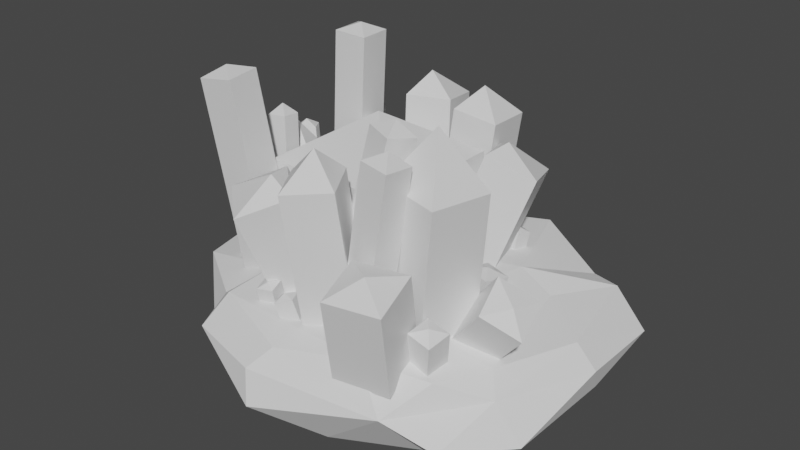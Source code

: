 # Source: CS_crystalrock04.blend  (saved by Blender 2.80.75; exported with 4.5.12 LTS)
import bpy
from mathutils import Matrix  # noqa: F401  (used for matrix-valued properties, if any)

bpy.ops.wm.read_factory_settings(use_empty=True)
scene = bpy.context.scene
scene.name = 'Scene'

# ---- collections
col_collection = bpy.data.collections.new('Collection'); scene.collection.children.link(col_collection)

# ---- materials (node trees are filled in below, after node groups)
mat_material = bpy.data.materials.new('Material')
mat_material.alpha_threshold = 0.0
mat_material.use_transparent_shadow = False
mat_material.line_color = (0.0, 0.0, 0.0, 1.0)

# ---- material node trees
mat_material.use_nodes = True; mat_material.node_tree.nodes.clear()
_N = mat_material.node_tree.nodes; _L = mat_material.node_tree.links
n0 = _N.new('ShaderNodeOutputMaterial'); n0.name = 'Material Output'; n0.location = (300, 300)
n1 = _N.new('ShaderNodeBsdfPrincipled'); n1.name = 'Principled BSDF'; n1.location = (10, 300)
n1.distribution = 'GGX'
n1.subsurface_method = 'BURLEY'
n1.inputs[2].default_value = 0.4
n1.inputs[3].default_value = 1.45
n1.inputs[27].default_value = (0.0, 0.0, 0.0, 1.0)
n1.inputs[28].default_value = 1.0
_L.new(n1.outputs[0], n0.inputs[0])
n0.is_active_output = True

# ---- world
world_world = bpy.data.worlds.new('World'); scene.world = world_world
world_world.use_nodes = True; world_world.node_tree.nodes.clear()
_N = world_world.node_tree.nodes; _L = world_world.node_tree.links
n0 = _N.new('ShaderNodeOutputWorld'); n0.name = 'World Output'; n0.location = (300, 300)
n1 = _N.new('ShaderNodeBackground'); n1.name = 'Background'; n1.location = (10, 300)
n1.inputs[0].default_value = (0.05088, 0.05088, 0.05088, 1.0)
_L.new(n1.outputs[0], n0.inputs[0])
n0.is_active_output = True
world_world.color = (0.05088, 0.05088, 0.05088)
world_world.use_sun_shadow = False
world_world.sun_shadow_jitter_overblur = 0.0

# ---- meshes
me_cube_001 = bpy.data.meshes.new('Cube.001')
me_cube_001.from_pydata([(0.937, 1.005, 0.9193), (0.937, 1.005, -0.3154), (0.937, -0.5657, 0.9193), (0.937, -0.5657, -0.3154), (-0.634, 1.005, 0.9193), (-0.634, 1.005, -0.3154), (-0.634, -0.5657, 0.9193), (-0.634, -0.5657, -0.3154), (-0.04776, 0.446, 1.294), (1.093, -0.8089, 1.254), (0.9871, -0.8434, -0.3709), (1.237, -0.1205, 1.23), (1.131, -0.155, -0.3949), (1.782, -0.9539, 1.212), (1.676, -0.9884, -0.4128), (1.925, -0.2655, 1.188), (1.819, -0.3, -0.4368), (1.43, -0.4241, 1.78), (1.511, 1.387, 0.7423), (1.104, 0.9696, -0.7085), (1.701, 0.8622, 0.8397), (1.294, 0.4451, -0.6111), (0.9748, 1.229, 0.9382), (0.5678, 0.8115, -0.5126), (1.165, 0.7042, 1.036), (0.758, 0.287, -0.4152), (1.226, 1.035, 1.088), (1.448, 0.1321, 0.112), (1.039, -0.1855, -0.3568), (1.244, 0.006589, 0.3758), (0.8343, -0.3111, -0.09299), (1.244, 0.4239, 0.09261), (0.8347, 0.1062, -0.3761), (1.04, 0.2984, 0.3564), (0.6302, -0.0193, -0.1124), (1.288, 0.2332, 0.2658), (1.818, 0.2585, 0.03631), (1.77, 0.1973, -0.3496), (1.749, -0.0415, 0.09247), (1.701, -0.1028, -0.2935), (1.515, 0.3327, 0.06215), (1.467, 0.2715, -0.3238), (1.446, 0.03271, 0.1183), (1.398, -0.02855, -0.2676), (1.639, 0.1541, 0.131), (-0.5845, 1.207, 1.896), (-0.7007, 1.208, -0.3788), (-0.562, 0.8125, 1.895), (-0.6782, 0.8129, -0.38), (-0.9787, 1.185, 1.916), (-1.095, 1.185, -0.3586), (-0.9562, 0.7899, 1.915), (-1.073, 0.7903, -0.3599), (-0.7658, 0.9986, 1.995), (1.232, -0.4824, 1.62), (0.9385, -0.7501, -0.1595), (1.127, -0.7898, 1.684), (0.833, -1.057, -0.09589), (0.9228, -0.3692, 1.654), (0.6291, -0.6369, -0.1255), (0.8173, -0.6766, 1.718), (0.5237, -0.9443, -0.06187), (1.044, -0.5617, 1.787), (0.9708, 1.65, 1.169), (0.7686, 1.581, -0.5432), (0.9947, 1.113, 1.188), (0.7925, 1.044, -0.5245), (0.4389, 1.628, 1.233), (0.2367, 1.56, -0.4795), (0.4628, 1.091, 1.251), (0.2606, 1.023, -0.4608), (0.714, 1.297, 1.517), (1.469, -0.8439, 1.525), (1.252, -0.9417, -0.2829), (1.438, -1.173, 1.547), (1.22, -1.271, -0.2613), (1.142, -0.8098, 1.563), (0.9248, -0.9076, -0.2454), (1.11, -1.139, 1.584), (0.893, -1.237, -0.2238), (1.304, -0.9848, 1.675), (0.1405, 1.804, 1.168), (0.2536, 1.598, -0.361), (0.266, 1.287, 1.247), (0.3791, 1.081, -0.2821), (-0.3786, 1.675, 1.147), (-0.2656, 1.469, -0.382), (-0.2531, 1.158, 1.226), (-0.14, 0.9521, -0.3031), (-0.0972, 1.426, 1.474), (0.07716, 1.908, 0.1719), (0.2329, 1.727, -0.3304), (-0.0172, 1.757, 0.1972), (0.1385, 1.576, -0.3051), (-0.08302, 1.995, 0.09104), (0.07268, 1.814, -0.4112), (-0.1774, 1.843, 0.1164), (-0.02169, 1.662, -0.3859), (-0.07178, 1.901, 0.214), (1.37, 1.318, -0.0272), (1.343, 1.283, -0.2506), (1.331, 1.145, 0.005301), (1.303, 1.109, -0.2181), (1.195, 1.361, -0.01225), (1.167, 1.326, -0.2356), (1.155, 1.187, 0.02026), (1.128, 1.152, -0.2031), (1.267, 1.258, 0.02762), (1.115, 1.506, -0.01235), (0.9905, 1.529, -0.362), (1.105, 1.325, -0.02072), (0.9805, 1.348, -0.3704), (0.9272, 1.513, 0.05486), (0.8028, 1.536, -0.2948), (0.9172, 1.332, 0.0465), (0.7928, 1.355, -0.3032), (1.033, 1.416, 0.06574), (0.5034, 1.725, -0.06487), (0.4756, 1.689, -0.2883), (0.4636, 1.551, -0.03236), (0.4359, 1.515, -0.2558), (0.3281, 1.768, -0.04991), (0.3003, 1.732, -0.2733), (0.2883, 1.594, -0.01741), (0.2606, 1.558, -0.2408), (0.3997, 1.664, -0.01005), (-0.4452, 1.292, 0.1671), (-0.5128, 1.182, -0.3739), (-0.4936, 1.123, 0.2075), (-0.5611, 1.013, -0.3335), (-0.6355, 1.35, 0.1792), (-0.7031, 1.239, -0.3618), (-0.6839, 1.181, 0.2196), (-0.7514, 1.071, -0.3214), (-0.5551, 1.252, 0.2686), (-0.3135, 1.395, 0.02391), (-0.4347, 1.261, -0.4124), (-0.3434, 1.255, 0.07562), (-0.4645, 1.12, -0.3607), (-0.4736, 1.44, 0.05444), (-0.5948, 1.306, -0.3818), (-0.5035, 1.3, 0.1062), (-0.6246, 1.165, -0.3301), (-0.3917, 1.366, 0.1257), (-1.075, 1.753, 1.147), (-0.5832, 1.175, -0.3789), (-1.122, 1.475, 1.237), (-0.6307, 0.8972, -0.289), (-1.354, 1.77, 1.051), (-0.8626, 1.192, -0.4752), (-1.402, 1.492, 1.141), (-0.9101, 0.9138, -0.3853), (-1.258, 1.645, 1.204), (-0.5592, 1.407, -0.06961), (-0.5665, 1.318, -0.3109), (-0.5813, 1.279, -0.02141), (-0.5885, 1.19, -0.2627), (-0.6937, 1.429, -0.0736), (-0.701, 1.34, -0.3149), (-0.7158, 1.301, -0.0254), (-0.7231, 1.211, -0.2667), (-0.6365, 1.367, -0.01392), (-0.7401, 1.459, -0.1679), (-0.6925, 1.283, -0.4525), (-0.7645, 1.351, -0.105), (-0.7168, 1.175, -0.3896), (-0.8321, 1.468, -0.1886), (-0.7844, 1.292, -0.4732), (-0.8564, 1.36, -0.1257), (-0.8088, 1.184, -0.4103), (-0.8049, 1.434, -0.1072), (-0.8282, 1.474, -0.2322), (-0.8223, 1.316, -0.4412), (-0.8396, 1.396, -0.1731), (-0.8337, 1.238, -0.3822), (-0.9011, 1.48, -0.2386), (-0.8952, 1.322, -0.4476), (-0.9125, 1.401, -0.1795), (-0.9066, 1.243, -0.3886), (-0.8711, 1.46, -0.1768), (2.569, -0.6049, -0.001708), (1.997, -0.367, -0.6824), (2.211, -0.7972, 0.2327), (1.639, -0.5593, -0.448), (2.488, -0.1939, 0.2105), (1.916, 0.04391, -0.4701), (2.129, -0.3862, 0.4449), (1.557, -0.1484, -0.2358), (2.405, -0.5239, 0.2627), (2.014, -0.9571, 0.0437), (1.926, -0.8676, -0.4021), (1.984, -1.232, -0.0057), (1.896, -1.143, -0.4516), (1.742, -0.9385, 0.101), (1.654, -0.8491, -0.3448), (1.713, -1.214, 0.05162), (1.625, -1.124, -0.3942), (1.875, -1.098, 0.1097), (1.724, -1.167, 0.6446), (1.65, -0.9632, -0.3334), (1.861, -1.745, 0.5137), (1.787, -1.541, -0.4643), (1.139, -1.31, 0.6591), (1.065, -1.106, -0.3189), (1.277, -1.887, 0.5283), (1.203, -1.683, -0.4497), (1.511, -1.556, 0.7225), (-0.1166, -1.601, 0.7779), (0.04254, -1.041, -0.6729), (-0.5336, -1.231, 0.8753), (-0.3745, -0.6701, -0.5755), (0.2797, -1.207, 0.9738), (0.4388, -0.6462, -0.477), (-0.1373, -0.8362, 1.071), (0.0218, -0.2756, -0.3796), (-0.03355, -1.156, 1.124), (0.4838, -1.575, 1.205), (0.6289, -1.419, -0.5076), (0.207, -1.115, 1.223), (0.3522, -0.9579, -0.489), (0.9412, -1.303, 1.268), (1.086, -1.146, -0.444), (0.6645, -0.8423, 1.287), (0.8097, -0.6857, -0.4253), (0.5416, -1.143, 1.552), (-0.05044, -1.428, -0.03849), (-0.04293, -1.384, -0.2619), (-0.09818, -1.256, -0.005987), (-0.09067, -1.212, -0.2294), (0.1242, -1.382, -0.02353), (0.1317, -1.338, -0.2469), (0.07642, -1.211, 0.00897), (0.08393, -1.166, -0.2144), (0.01194, -1.325, 0.01633), (0.2886, -1.517, -0.04091), (0.4089, -1.478, -0.3906), (0.2111, -1.353, -0.04927), (0.3314, -1.314, -0.3989), (0.4571, -1.434, 0.0263), (0.5773, -1.395, -0.3234), (0.3796, -1.27, 0.01794), (0.4999, -1.231, -0.3317), (0.3174, -1.399, 0.03718), (0.9304, -1.418, -0.02366), (0.9379, -1.374, -0.2471), (0.8827, -1.247, 0.008849), (0.8902, -1.202, -0.2145), (1.105, -1.373, -0.008699), (1.113, -1.328, -0.2321), (1.057, -1.201, 0.02381), (1.065, -1.157, -0.1996), (0.9928, -1.316, 0.03117), (-1.097, -0.6774, 1.864), (-0.7874, -0.5221, -0.3868), (-1.066, -1.071, 1.841), (-0.7561, -0.9156, -0.4096), (-0.7066, -0.6495, 1.92), (-0.3969, -0.4942, -0.3311), (-0.6753, -1.043, 1.897), (-0.3656, -0.8877, -0.354), (-0.8984, -0.8663, 1.969), (-0.8857, 0.6481, 0.1361), (-0.6, 0.7326, -0.3336), (-0.8981, 0.4727, 0.09702), (-0.6124, 0.5573, -0.3727), (-0.7154, 0.6143, 0.2336), (-0.4297, 0.6988, -0.236), (-0.7278, 0.4389, 0.1945), (-0.4421, 0.5235, -0.2752), (-0.8465, 0.5317, 0.2307), (-0.9075, 0.7789, -0.02495), (-0.7157, 0.7991, -0.4562), (-0.9199, 0.627, -0.03761), (-0.7281, 0.6472, -0.4688), (-0.7535, 0.7606, 0.04266), (-0.5617, 0.7808, -0.3885), (-0.766, 0.6087, 0.03), (-0.5742, 0.6289, -0.4012), (-0.8634, 0.691, 0.06254), (-0.746, -0.05735, 1.251), (-0.5677, -0.2363, -0.4495), (-0.7249, -0.2737, 1.276), (-0.5466, -0.4527, -0.4245), (-0.9636, -0.08095, 1.23), (-0.7853, -0.2599, -0.4698), (-0.9425, -0.2973, 1.255), (-0.7642, -0.4763, -0.4448), (-0.8561, -0.1654, 1.366), (0.1414, -0.4136, 0.3428), (0.05348, -0.3242, -0.1031), (0.1122, -0.6887, 0.2934), (0.02425, -0.5993, -0.1525), (-0.1302, -0.395, 0.4001), (-0.2182, -0.3056, -0.04573), (-0.1594, -0.6701, 0.3507), (-0.2474, -0.5807, -0.09514), (0.003248, -0.5543, 0.4088), (-1.2, -0.7839, 0.8501), (-1.093, -0.6686, -0.4101), (-1.404, -0.4448, 0.8638), (-1.297, -0.3296, -0.3963), (-0.8636, -0.5836, 0.897), (-0.7568, -0.4683, -0.3632), (-1.067, -0.2445, 0.9107), (-0.9605, -0.1292, -0.3495), (-1.158, -0.4656, 1.106), (-0.8683, 0.4086, 0.7311), (-0.687, 0.4164, -0.3545), (-0.636, -0.004738, 0.767), (-0.4547, 0.003011, -0.3186), (-1.276, 0.1732, 0.6613), (-1.095, 0.1809, -0.4243), (-1.044, -0.2402, 0.6972), (-0.8629, -0.2324, -0.3885), (-0.9157, 0.08189, 1.101), (-1.122, 0.2739, 0.8672), (-0.9433, 0.2082, -0.3505), (-1.25, 0.4554, 0.8386), (-1.071, 0.3897, -0.3791), (-0.9416, 0.4042, 0.8867), (-0.7624, 0.3385, -0.3309), (-1.069, 0.5857, 0.8582), (-0.8901, 0.52, -0.3595), (-1.108, 0.4342, 0.9436), (-1.199, 0.1687, -0.07214), (-1.16, 0.1619, -0.3827), (-1.322, 0.3124, -0.09057), (-1.283, 0.3056, -0.4011), (-1.058, 0.2915, -0.05722), (-1.019, 0.2847, -0.3678), (-1.18, 0.4352, -0.07565), (-1.142, 0.4284, -0.3862), (-1.195, 0.3029, -0.03068)], [], [(6, 2, 8), (3, 2, 6, 7), (7, 6, 4, 5), (5, 1, 3, 7), (1, 0, 2, 3), (5, 4, 0, 1), (0, 4, 8), (4, 6, 8), (2, 0, 8), (15, 11, 17), (12, 11, 15, 16), (16, 15, 13, 14), (14, 10, 12, 16), (10, 9, 11, 12), (14, 13, 9, 10), (9, 13, 17), (13, 15, 17), (11, 9, 17), (24, 20, 26), (21, 20, 24, 25), (25, 24, 22, 23), (23, 19, 21, 25), (19, 18, 20, 21), (23, 22, 18, 19), (18, 22, 26), (22, 24, 26), (20, 18, 26), (33, 29, 35), (30, 29, 33, 34), (34, 33, 31, 32), (32, 28, 30, 34), (28, 27, 29, 30), (32, 31, 27, 28), (27, 31, 35), (31, 33, 35), (29, 27, 35), (42, 38, 44), (39, 38, 42, 43), (43, 42, 40, 41), (41, 37, 39, 43), (37, 36, 38, 39), (41, 40, 36, 37), (36, 40, 44), (40, 42, 44), (38, 36, 44), (51, 47, 53), (48, 47, 51, 52), (52, 51, 49, 50), (50, 46, 48, 52), (46, 45, 47, 48), (50, 49, 45, 46), (45, 49, 53), (49, 51, 53), (47, 45, 53), (60, 56, 62), (57, 56, 60, 61), (61, 60, 58, 59), (59, 55, 57, 61), (55, 54, 56, 57), (59, 58, 54, 55), (54, 58, 62), (58, 60, 62), (56, 54, 62), (69, 65, 71), (66, 65, 69, 70), (70, 69, 67, 68), (68, 64, 66, 70), (64, 63, 65, 66), (68, 67, 63, 64), (63, 67, 71), (67, 69, 71), (65, 63, 71), (78, 74, 80), (75, 74, 78, 79), (79, 78, 76, 77), (77, 73, 75, 79), (73, 72, 74, 75), (77, 76, 72, 73), (72, 76, 80), (76, 78, 80), (74, 72, 80), (87, 83, 89), (84, 83, 87, 88), (88, 87, 85, 86), (86, 82, 84, 88), (82, 81, 83, 84), (86, 85, 81, 82), (81, 85, 89), (85, 87, 89), (83, 81, 89), (96, 92, 98), (93, 92, 96, 97), (97, 96, 94, 95), (95, 91, 93, 97), (91, 90, 92, 93), (95, 94, 90, 91), (90, 94, 98), (94, 96, 98), (92, 90, 98), (105, 101, 107), (102, 101, 105, 106), (106, 105, 103, 104), (104, 100, 102, 106), (100, 99, 101, 102), (104, 103, 99, 100), (99, 103, 107), (103, 105, 107), (101, 99, 107), (114, 110, 116), (111, 110, 114, 115), (115, 114, 112, 113), (113, 109, 111, 115), (109, 108, 110, 111), (113, 112, 108, 109), (108, 112, 116), (112, 114, 116), (110, 108, 116), (123, 119, 125), (120, 119, 123, 124), (124, 123, 121, 122), (122, 118, 120, 124), (118, 117, 119, 120), (122, 121, 117, 118), (117, 121, 125), (121, 123, 125), (119, 117, 125), (132, 128, 134), (129, 128, 132, 133), (133, 132, 130, 131), (131, 127, 129, 133), (127, 126, 128, 129), (131, 130, 126, 127), (126, 130, 134), (130, 132, 134), (128, 126, 134), (141, 137, 143), (138, 137, 141, 142), (142, 141, 139, 140), (140, 136, 138, 142), (136, 135, 137, 138), (140, 139, 135, 136), (135, 139, 143), (139, 141, 143), (137, 135, 143), (150, 146, 152), (147, 146, 150, 151), (151, 150, 148, 149), (149, 145, 147, 151), (145, 144, 146, 147), (149, 148, 144, 145), (144, 148, 152), (148, 150, 152), (146, 144, 152), (159, 155, 161), (156, 155, 159, 160), (160, 159, 157, 158), (158, 154, 156, 160), (154, 153, 155, 156), (158, 157, 153, 154), (153, 157, 161), (157, 159, 161), (155, 153, 161), (168, 164, 170), (165, 164, 168, 169), (169, 168, 166, 167), (167, 163, 165, 169), (163, 162, 164, 165), (167, 166, 162, 163), (162, 166, 170), (166, 168, 170), (164, 162, 170), (177, 173, 179), (174, 173, 177, 178), (178, 177, 175, 176), (176, 172, 174, 178), (172, 171, 173, 174), (176, 175, 171, 172), (171, 175, 179), (175, 177, 179), (173, 171, 179), (186, 182, 188), (183, 182, 186, 187), (187, 186, 184, 185), (185, 181, 183, 187), (181, 180, 182, 183), (185, 184, 180, 181), (180, 184, 188), (184, 186, 188), (182, 180, 188), (195, 191, 197), (192, 191, 195, 196), (196, 195, 193, 194), (194, 190, 192, 196), (190, 189, 191, 192), (194, 193, 189, 190), (189, 193, 197), (193, 195, 197), (191, 189, 197), (204, 200, 206), (201, 200, 204, 205), (205, 204, 202, 203), (203, 199, 201, 205), (199, 198, 200, 201), (203, 202, 198, 199), (198, 202, 206), (202, 204, 206), (200, 198, 206), (213, 209, 215), (210, 209, 213, 214), (214, 213, 211, 212), (212, 208, 210, 214), (208, 207, 209, 210), (212, 211, 207, 208), (207, 211, 215), (211, 213, 215), (209, 207, 215), (222, 218, 224), (219, 218, 222, 223), (223, 222, 220, 221), (221, 217, 219, 223), (217, 216, 218, 219), (221, 220, 216, 217), (216, 220, 224), (220, 222, 224), (218, 216, 224), (231, 227, 233), (228, 227, 231, 232), (232, 231, 229, 230), (230, 226, 228, 232), (226, 225, 227, 228), (230, 229, 225, 226), (225, 229, 233), (229, 231, 233), (227, 225, 233), (240, 236, 242), (237, 236, 240, 241), (241, 240, 238, 239), (239, 235, 237, 241), (235, 234, 236, 237), (239, 238, 234, 235), (234, 238, 242), (238, 240, 242), (236, 234, 242), (249, 245, 251), (246, 245, 249, 250), (250, 249, 247, 248), (248, 244, 246, 250), (244, 243, 245, 246), (248, 247, 243, 244), (243, 247, 251), (247, 249, 251), (245, 243, 251), (258, 254, 260), (255, 254, 258, 259), (259, 258, 256, 257), (257, 253, 255, 259), (253, 252, 254, 255), (257, 256, 252, 253), (252, 256, 260), (256, 258, 260), (254, 252, 260), (267, 263, 269), (264, 263, 267, 268), (268, 267, 265, 266), (266, 262, 264, 268), (262, 261, 263, 264), (266, 265, 261, 262), (261, 265, 269), (265, 267, 269), (263, 261, 269), (276, 272, 278), (273, 272, 276, 277), (277, 276, 274, 275), (275, 271, 273, 277), (271, 270, 272, 273), (275, 274, 270, 271), (270, 274, 278), (274, 276, 278), (272, 270, 278), (285, 281, 287), (282, 281, 285, 286), (286, 285, 283, 284), (284, 280, 282, 286), (280, 279, 281, 282), (284, 283, 279, 280), (279, 283, 287), (283, 285, 287), (281, 279, 287), (294, 290, 296), (291, 290, 294, 295), (295, 294, 292, 293), (293, 289, 291, 295), (289, 288, 290, 291), (293, 292, 288, 289), (288, 292, 296), (292, 294, 296), (290, 288, 296), (303, 299, 305), (300, 299, 303, 304), (304, 303, 301, 302), (302, 298, 300, 304), (298, 297, 299, 300), (302, 301, 297, 298), (297, 301, 305), (301, 303, 305), (299, 297, 305), (312, 308, 314), (309, 308, 312, 313), (313, 312, 310, 311), (311, 307, 309, 313), (307, 306, 308, 309), (311, 310, 306, 307), (306, 310, 314), (310, 312, 314), (308, 306, 314), (321, 317, 323), (318, 317, 321, 322), (322, 321, 319, 320), (320, 316, 318, 322), (316, 315, 317, 318), (320, 319, 315, 316), (315, 319, 323), (319, 321, 323), (317, 315, 323), (330, 326, 332), (327, 326, 330, 331), (331, 330, 328, 329), (329, 325, 327, 331), (325, 324, 326, 327), (329, 328, 324, 325), (324, 328, 332), (328, 330, 332), (326, 324, 332)])
_uv = me_cube_001.uv_layers.new(name='UVMap')
_uv.uv.foreach_set('vector', [0.3523, 0.1768, 0.1763, 0.1769, 0.2838, 0.06261, 0.3148, 0.3538, 0.1763, 0.3537, 0.1763, 0.1769, 0.3148, 0.177, 0.3523, 0.0001796, 0.4909, 0.0, 0.4909, 0.1762, 0.3523, 0.1764, 0.1763, 0.0, 0.1763, 0.1768, 0.0, 0.1768, 3.209e-05, 2.013e-08, 0.3148, 0.1769, 0.4534, 0.1769, 0.4534, 0.3534, 0.3148, 0.3534, 6.692e-09, 0.1768, 0.1386, 0.1768, 0.1386, 0.3536, 0.0, 0.3536, 0.1763, 0.0001091, 0.3523, 0.0, 0.2838, 0.06261, 0.3523, 0.0, 0.3523, 0.1768, 0.2838, 0.06261, 0.1763, 0.1769, 0.1763, 0.0001091, 0.2838, 0.06261, 0.07732, 0.4163, 0.0, 0.4165, 0.01739, 0.3536, 4.015e-08, 0.5998, 0.0, 0.4165, 0.07732, 0.4163, 0.07732, 0.5996, 0.4534, 0.4261, 0.4534, 0.2431, 0.5316, 0.2424, 0.5316, 0.4253, 0.4444, 0.7807, 0.4444, 0.8599, 0.3654, 0.8599, 0.3654, 0.7807, 0.07732, 0.5956, 0.07732, 0.4129, 0.153, 0.4147, 0.153, 0.5974, 0.392, 0.3534, 0.392, 0.5367, 0.3148, 0.5371, 0.3148, 0.3539, 0.3148, 0.5371, 0.392, 0.5367, 0.3493, 0.6007, 0.5316, 0.2424, 0.4534, 0.2431, 0.4762, 0.1769, 0.153, 0.4147, 0.07732, 0.4129, 0.1163, 0.3536, 0.7046, 0.8705, 0.7656, 0.8663, 0.7245, 0.9028, 0.5549, 0.0, 0.5549, 0.1717, 0.4909, 0.1757, 0.4909, 0.003974, 0.6801, 0.0, 0.6801, 0.1681, 0.6189, 0.1732, 0.6189, 0.005131, 0.859, 0.8648, 0.859, 0.928, 0.7962, 0.9311, 0.7962, 0.8679, 0.07732, 0.768, 0.07732, 0.5974, 0.1355, 0.6037, 0.1355, 0.7743, 0.5549, 0.1701, 0.5549, 0.0, 0.6189, 0.00463, 0.6189, 0.1748, 0.7656, 0.9293, 0.7046, 0.9334, 0.7245, 0.9028, 0.7046, 0.9334, 0.7046, 0.8705, 0.7245, 0.9028, 0.7656, 0.8663, 0.7656, 0.9293, 0.7245, 0.9028, 0.1355, 0.8794, 0.1755, 0.8786, 0.1574, 0.8969, 0.1755, 0.8172, 0.1755, 0.8786, 0.1355, 0.8794, 0.1355, 0.818, 0.3148, 0.8781, 0.3148, 0.8076, 0.3516, 0.8146, 0.3516, 0.8851, 0.2641, 0.8181, 0.2241, 0.8177, 0.2253, 0.7901, 0.2653, 0.7905, 0.9366, 0.5721, 0.9366, 0.6438, 0.9001, 0.6506, 0.9001, 0.579, 0.2641, 0.8181, 0.2653, 0.8752, 0.2253, 0.8748, 0.2241, 0.8177, 0.963, 0.4853, 0.9827, 0.4608, 0.9827, 0.4895, 0.3516, 0.8146, 0.3148, 0.8076, 0.3425, 0.797, 0.9744, 0.5169, 0.963, 0.4853, 0.9827, 0.4895, 0.2107, 0.9575, 0.2107, 0.9924, 0.1923, 0.9753, 0.7387, 0.9775, 0.7387, 0.9334, 0.7727, 0.9344, 0.7727, 0.9784, 0.1647, 0.9431, 0.1647, 0.9869, 0.1312, 0.9853, 0.1312, 0.9415, 0.4949, 0.9513, 0.4949, 0.9864, 0.4602, 0.9868, 0.4602, 0.9517, 0.4597, 0.9331, 0.4597, 0.9771, 0.4251, 0.9778, 0.4251, 0.9337, 0.7046, 0.9785, 0.7046, 0.9347, 0.7387, 0.9334, 0.7387, 0.9773, 0.1763, 0.9913, 0.1763, 0.9565, 0.1923, 0.9753, 0.1763, 0.9565, 0.2107, 0.9575, 0.1923, 0.9753, 0.2107, 0.9924, 0.1763, 0.9913, 0.1923, 0.9753, 0.7962, 0.9311, 0.8402, 0.9311, 0.8194, 0.9534, 0.7483, 0.115, 0.7483, 0.3711, 0.704, 0.371, 0.704, 0.115, 0.749, 0.4052, 0.749, 0.661, 0.7046, 0.6609, 0.7046, 0.4052, 0.8331, 0.615, 0.8775, 0.615, 0.8775, 0.6594, 0.8331, 0.6595, 0.7924, 0.1152, 0.7924, 0.3712, 0.7483, 0.3709, 0.7483, 0.115, 0.3125, 0.3538, 0.3125, 0.6102, 0.2682, 0.6102, 0.2682, 0.3539, 0.8402, 0.9756, 0.7962, 0.9756, 0.8194, 0.9534, 0.7962, 0.9756, 0.7962, 0.9311, 0.8194, 0.9534, 0.8402, 0.9311, 0.8402, 0.9756, 0.8194, 0.9534, 0.5678, 0.9495, 0.5678, 0.9863, 0.5466, 0.9694, 0.8654, 0.6094, 0.8654, 0.4052, 0.9001, 0.4065, 0.9001, 0.6107, 0.9038, 0.6623, 0.9038, 0.8639, 0.8697, 0.8611, 0.8697, 0.6595, 0.6772, 0.9464, 0.6772, 0.9835, 0.6406, 0.9842, 0.6406, 0.9471, 0.1713, 0.5974, 0.1713, 0.8002, 0.1355, 0.8017, 0.1355, 0.5989, 0.7934, 0.6253, 0.7934, 0.4219, 0.8282, 0.4202, 0.8282, 0.6235, 0.8282, 0.4202, 0.7934, 0.4219, 0.8043, 0.4052, 0.5316, 0.9482, 0.5678, 0.9495, 0.5466, 0.9694, 0.1355, 0.8017, 0.1713, 0.8002, 0.1583, 0.8172, 0.5316, 0.3711, 0.5917, 0.3711, 0.5563, 0.4052, 0.5917, 0.1769, 0.5917, 0.3711, 0.5316, 0.3711, 0.5316, 0.1769, 0.6443, 0.5976, 0.6443, 0.4052, 0.7046, 0.4055, 0.7046, 0.5979, 0.2361, 0.9565, 0.1763, 0.9564, 0.1763, 0.8959, 0.2361, 0.896, 0.452, 0.3542, 0.452, 0.5471, 0.392, 0.5463, 0.392, 0.3534, 0.704, 0.177, 0.704, 0.3711, 0.6438, 0.371, 0.6438, 0.1769, 0.962, 0.37, 0.9029, 0.37, 0.9344, 0.3317, 0.9029, 0.37, 0.9033, 0.3095, 0.9344, 0.3317, 0.392, 0.5463, 0.452, 0.5471, 0.409, 0.5842, 0.3621, 0.9857, 0.3255, 0.9863, 0.3413, 0.9663, 0.7046, 0.8663, 0.7046, 0.661, 0.7416, 0.661, 0.7416, 0.8663, 0.8331, 0.8628, 0.8331, 0.6595, 0.8697, 0.6604, 0.8697, 0.8637, 0.06968, 0.9479, 0.1066, 0.948, 0.1066, 0.9853, 0.06968, 0.9852, 0.8654, 0.4052, 0.8654, 0.609, 0.8282, 0.6092, 0.8282, 0.4053, 0.8331, 0.6595, 0.8331, 0.8646, 0.7962, 0.8648, 0.7962, 0.6597, 0.3255, 0.9491, 0.3621, 0.9486, 0.3413, 0.9663, 0.3621, 0.9486, 0.3621, 0.9857, 0.3413, 0.9663, 0.3255, 0.9863, 0.3255, 0.9491, 0.3413, 0.9663, 0.6443, 0.4331, 0.5857, 0.4343, 0.6243, 0.4052, 0.5857, 0.6077, 0.5857, 0.4343, 0.6443, 0.4331, 0.6443, 0.6066, 0.4534, 0.6313, 0.4534, 0.4574, 0.513, 0.4578, 0.513, 0.6318, 0.1296, 0.8877, 0.1296, 0.9479, 0.06968, 0.9475, 0.06968, 0.8873, 0.05772, 0.5998, 0.05772, 0.7734, 4.015e-08, 0.7748, 0.0, 0.6012, 0.6443, 0.7707, 0.6443, 0.5979, 0.7027, 0.5997, 0.7027, 0.7724, 0.3255, 0.8965, 0.3255, 0.9567, 0.2905, 0.9303, 0.513, 0.4578, 0.4534, 0.4574, 0.4778, 0.4261, 0.2657, 0.8962, 0.3255, 0.8965, 0.2905, 0.9303, 0.6056, 0.9759, 0.6056, 0.9968, 0.5939, 0.984, 0.9809, 0.8021, 0.9809, 0.8621, 0.9614, 0.8589, 0.9614, 0.799, 0.5291, 0.4261, 0.5291, 0.4869, 0.513, 0.4898, 0.513, 0.429, 0.7588, 0.9794, 0.7588, 1.0, 0.7387, 0.999, 0.7387, 0.9784, 0.5306, 0.5631, 0.5306, 0.6229, 0.513, 0.6199, 0.513, 0.5602, 0.9812, 0.6595, 0.9812, 0.7188, 0.9614, 0.7222, 0.9614, 0.6629, 0.9614, 0.7222, 0.9812, 0.7188, 0.976, 0.7316, 0.513, 0.4898, 0.5291, 0.4869, 0.5279, 0.4989, 0.6056, 0.9968, 0.5857, 0.9982, 0.5939, 0.984, 0.9981, 0.2625, 0.9981, 0.2827, 0.9874, 0.2728, 0.3654, 0.9979, 0.3654, 0.9724, 0.3851, 0.9729, 0.3851, 0.9984, 0.4045, 0.9978, 0.4045, 0.9724, 0.4239, 0.9733, 0.4239, 0.9987, 0.7046, 0.9991, 0.7046, 0.9788, 0.7248, 0.9785, 0.7248, 0.9989, 0.9177, 0.37, 0.9177, 0.3954, 0.8976, 0.3958, 0.8976, 0.3703, 0.7953, 0.9664, 0.7953, 0.9918, 0.7756, 0.9926, 0.7756, 0.9672, 0.9782, 0.2821, 0.9782, 0.2619, 0.9874, 0.2728, 0.9782, 0.2619, 0.9981, 0.2625, 0.9874, 0.2728, 0.9981, 0.2827, 0.9782, 0.2821, 0.9874, 0.2728, 0.9834, 0.5782, 0.9834, 0.5988, 0.9734, 0.591, 0.2653, 0.9477, 0.2653, 0.9893, 0.2429, 0.9894, 0.2429, 0.9478, 0.3645, 0.7789, 0.3645, 0.7396, 0.3847, 0.7406, 0.3847, 0.7799, 0.9883, 0.9774, 0.9883, 0.9986, 0.968, 0.9981, 0.968, 0.9769, 0.8775, 0.6595, 0.8775, 0.6201, 0.8978, 0.6201, 0.8978, 0.6595, 0.6772, 0.9882, 0.6772, 0.9464, 0.6996, 0.9465, 0.6996, 0.9883, 0.963, 0.5991, 0.963, 0.5785, 0.9734, 0.591, 0.963, 0.5785, 0.9834, 0.5782, 0.9734, 0.591, 0.8978, 0.6201, 0.8775, 0.6201, 0.8877, 0.6108, 0.9981, 0.2418, 0.9981, 0.2619, 0.9874, 0.2521, 0.9565, 0.9696, 0.9565, 0.9951, 0.9369, 0.9945, 0.9369, 0.969, 0.4045, 0.9733, 0.4045, 0.9987, 0.3851, 0.9978, 0.3851, 0.9724, 0.5242, 0.9787, 0.5242, 0.999, 0.5041, 0.9993, 0.5041, 0.9789, 0.9377, 0.37, 0.9377, 0.3954, 0.9177, 0.3958, 0.9177, 0.3703, 0.0, 0.9889, 0.0, 0.9635, 0.0197, 0.9628, 0.0197, 0.9882, 0.9782, 0.2613, 0.9782, 0.2412, 0.9874, 0.2521, 0.9782, 0.2412, 0.9981, 0.2418, 0.9874, 0.2521, 0.9981, 0.2619, 0.9782, 0.2613, 0.9874, 0.2521, 0.8356, 0.9763, 0.8356, 0.9985, 0.8236, 0.9881, 0.6801, 0.1751, 0.6801, 0.1132, 0.7014, 0.1142, 0.7014, 0.1761, 0.962, 0.3714, 0.962, 0.3095, 0.981, 0.3106, 0.981, 0.3724, 0.816, 0.9756, 0.816, 0.998, 0.7962, 0.9983, 0.7962, 0.9759, 0.5239, 0.9064, 0.5239, 0.9686, 0.5041, 0.9691, 0.5041, 0.9068, 0.244, 0.9477, 0.244, 0.8862, 0.2653, 0.885, 0.2653, 0.9464, 0.2653, 0.885, 0.244, 0.8862, 0.2516, 0.8752, 0.816, 0.9756, 0.8356, 0.9763, 0.8236, 0.9881, 0.5041, 0.9691, 0.5239, 0.9686, 0.5164, 0.9787, 0.7747, 0.98, 0.7747, 0.9985, 0.764, 0.9901, 0.8402, 0.9828, 0.8402, 0.9311, 0.8585, 0.9324, 0.8585, 0.984, 0.9946, 0.1164, 0.9946, 0.1672, 0.9782, 0.1658, 0.9782, 0.115, 0.9029, 0.3095, 0.9029, 0.2908, 0.9192, 0.2898, 0.9192, 0.3085, 0.963, 0.5782, 0.963, 0.5266, 0.98, 0.526, 0.98, 0.5776, 0.513, 0.5602, 0.513, 0.509, 0.5313, 0.5075, 0.5313, 0.5587, 0.5313, 0.5075, 0.513, 0.509, 0.5197, 0.4989, 0.7588, 0.9784, 0.7747, 0.98, 0.764, 0.9901, 0.98, 0.526, 0.963, 0.5266, 0.9702, 0.5169, 0.7924, 0.405, 0.7924, 0.3729, 0.8106, 0.3893, 0.9369, 0.6604, 0.9369, 0.8433, 0.9038, 0.8424, 0.9038, 0.6595, 0.0, 0.9628, 2.677e-08, 0.7768, 0.03224, 0.7748, 0.03224, 0.9608, 0.4846, 0.8351, 0.4534, 0.8382, 0.4534, 0.8062, 0.4846, 0.8031, 0.9539, 0.1161, 0.9539, 0.2987, 0.9209, 0.2976, 0.9209, 0.115, 0.03224, 0.9565, 0.03224, 0.7756, 0.06539, 0.7748, 0.06539, 0.9558, 0.8237, 0.37, 0.8237, 0.4021, 0.8106, 0.3893, 0.8237, 0.4021, 0.7924, 0.405, 0.8106, 0.3893, 0.7924, 0.3729, 0.8237, 0.37, 0.8106, 0.3893, 0.8784, 0.3007, 0.8784, 0.2853, 0.8872, 0.293, 0.6394, 0.9033, 0.6394, 0.9309, 0.6243, 0.93, 0.6243, 0.9024, 0.9361, 0.9028, 0.9361, 0.9317, 0.921, 0.9315, 0.921, 0.9026, 0.4602, 0.8386, 0.4602, 0.8539, 0.4455, 0.8538, 0.4455, 0.8384, 0.4846, 0.8321, 0.4846, 0.8031, 0.5001, 0.8031, 0.5001, 0.8321, 0.07278, 0.7394, 0.07278, 0.7666, 0.05772, 0.7676, 0.05772, 0.7403, 0.05772, 0.7676, 0.07278, 0.7666, 0.06664, 0.7735, 0.8929, 0.3009, 0.8784, 0.3007, 0.8872, 0.293, 0.8784, 0.2853, 0.8929, 0.2855, 0.8872, 0.293, 0.3516, 0.8521, 0.362, 0.8531, 0.3558, 0.8614, 0.8289, 0.626, 0.8289, 0.6593, 0.8184, 0.6586, 0.8184, 0.6253, 0.6243, 0.8302, 0.6243, 0.7923, 0.6382, 0.792, 0.6382, 0.8299, 0.3516, 0.8394, 0.3618, 0.8382, 0.3618, 0.8509, 0.3516, 0.8521, 0.921, 0.9022, 0.921, 0.8648, 0.9352, 0.8651, 0.9352, 0.9026, 0.3621, 0.797, 0.3621, 0.8296, 0.3516, 0.8303, 0.3516, 0.7976, 0.3516, 0.8303, 0.3621, 0.8296, 0.3577, 0.8382, 0.6382, 0.792, 0.6243, 0.7923, 0.6299, 0.7865, 0.362, 0.8531, 0.362, 0.8654, 0.3558, 0.8614, 0.4444, 0.623, 0.4515, 0.6188, 0.4515, 0.6269, 0.4444, 0.6086, 0.4444, 0.5842, 0.4526, 0.5848, 0.4526, 0.6091, 0.7783, 0.4046, 0.7783, 0.3751, 0.7893, 0.3752, 0.7893, 0.4047, 0.4526, 0.6183, 0.4444, 0.6188, 0.4444, 0.6097, 0.4526, 0.6091, 0.746, 0.3711, 0.746, 0.4006, 0.735, 0.4006, 0.735, 0.3711, 0.1468, 0.3213, 0.1468, 0.345, 0.1386, 0.3455, 0.1386, 0.3218, 0.1386, 0.3455, 0.1468, 0.345, 0.1433, 0.3518, 0.7893, 0.3752, 0.7783, 0.3751, 0.7831, 0.3712, 0.735, 0.4006, 0.746, 0.4006, 0.7408, 0.4044, 0.4274, 0.9033, 0.4455, 0.8599, 0.4597, 0.895, 0.5839, 0.8019, 0.5839, 0.8841, 0.5316, 0.8879, 0.5316, 0.8057, 0.2241, 0.7901, 0.2241, 0.8898, 0.1763, 0.8959, 0.1763, 0.7962, 0.5757, 0.8879, 0.5757, 0.9343, 0.5316, 0.9482, 0.5316, 0.9017, 0.2657, 0.8892, 0.2657, 0.7904, 0.3131, 0.7975, 0.3131, 0.8962, 0.6515, 0.8827, 0.6406, 0.8036, 0.6918, 0.8065, 0.7027, 0.8855, 0.6918, 0.8065, 0.6406, 0.8036, 0.6723, 0.7827, 0.4597, 0.9331, 0.4274, 0.9033, 0.4597, 0.895, 0.7027, 0.7724, 0.6918, 0.8065, 0.6723, 0.7827, 0.735, 0.4037, 0.7049, 0.4023, 0.718, 0.3885, 0.9213, 0.9319, 0.9213, 0.9825, 0.8901, 0.983, 0.8901, 0.9324, 0.9314, 0.1116, 0.9314, 0.06041, 0.9624, 0.06155, 0.9624, 0.1127, 0.6744, 0.4021, 0.6438, 0.4034, 0.6438, 0.3724, 0.6744, 0.3711, 0.9369, 0.9175, 0.9369, 0.8665, 0.9684, 0.8662, 0.9684, 0.9172, 0.9388, 0.05103, 0.9388, 0.0, 0.97, 0.000474, 0.97, 0.05151, 0.7049, 0.3711, 0.735, 0.3725, 0.718, 0.3885, 0.735, 0.3725, 0.735, 0.4037, 0.718, 0.3885, 0.7049, 0.4023, 0.7049, 0.3711, 0.718, 0.3885, 0.9029, 0.3011, 0.9029, 0.3686, 0.8731, 0.3369, 0.06968, 0.8835, 0.06968, 0.7743, 0.1355, 0.7782, 0.1355, 0.8873, 0.7476, 0.0, 0.7476, 0.1125, 0.6801, 0.1132, 0.6801, 0.0006999, 0.4602, 0.9062, 0.4602, 0.8384, 0.5264, 0.8386, 0.5264, 0.9064, 0.7476, 0.1123, 0.7476, 0.0, 0.813, 0.001716, 0.813, 0.114, 0.813, 0.1135, 0.813, 0.003395, 0.8787, 0.0, 0.8787, 0.1101, 0.8363, 0.37, 0.8363, 0.3025, 0.8731, 0.3369, 0.8363, 0.3025, 0.9029, 0.3011, 0.8731, 0.3369, 0.9029, 0.3686, 0.8363, 0.37, 0.8731, 0.3369, 0.3654, 0.9239, 0.3654, 0.8599, 0.3995, 0.9076, 0.2229, 0.5343, 0.2229, 0.3595, 0.2682, 0.3538, 0.2682, 0.5286, 0.2682, 0.7739, 0.2682, 0.6102, 0.3131, 0.6267, 0.3131, 0.7904, 0.921, 0.9319, 0.859, 0.9274, 0.859, 0.8648, 0.921, 0.8693, 0.1763, 0.5292, 0.1763, 0.3545, 0.2229, 0.3595, 0.2229, 0.5343, 0.6374, 0.611, 0.6374, 0.7865, 0.5857, 0.7832, 0.5857, 0.6077, 0.4274, 0.8639, 0.4274, 0.9279, 0.3995, 0.9076, 0.4274, 0.9279, 0.3654, 0.9239, 0.3995, 0.9076, 0.3654, 0.8599, 0.4274, 0.8639, 0.3995, 0.9076, 0.5917, 0.3732, 0.6438, 0.3702, 0.6033, 0.4038, 0.6438, 0.1769, 0.6438, 0.3702, 0.5917, 0.3732, 0.5917, 0.1799, 0.3645, 0.6007, 0.3645, 0.7944, 0.3148, 0.797, 0.3148, 0.6033, 0.7002, 0.9464, 0.6406, 0.946, 0.6406, 0.8855, 0.7002, 0.886, 0.5316, 0.6336, 0.5316, 0.44, 0.5857, 0.442, 0.5857, 0.6356, 0.392, 0.7767, 0.392, 0.5842, 0.4444, 0.5883, 0.4444, 0.7807, 0.9388, 0.06041, 0.8787, 0.06041, 0.9061, 0.02288, 0.8787, 0.06041, 0.8789, 0.0, 0.9061, 0.02288, 0.5857, 0.442, 0.5316, 0.44, 0.5825, 0.4052, 1.0, 0.5374, 1.0, 0.5577, 0.9893, 0.5476, 0.3051, 0.9567, 0.3051, 0.9818, 0.2854, 0.9828, 0.2854, 0.9577, 0.9782, 0.193, 0.9782, 0.1673, 0.9974, 0.1672, 0.9974, 0.1928, 0.2241, 0.8959, 0.2241, 0.8756, 0.244, 0.8752, 0.244, 0.8955, 0.9377, 0.3956, 0.9377, 0.37, 0.9577, 0.3701, 0.9577, 0.3957, 0.962, 0.3973, 0.962, 0.3724, 0.9818, 0.3736, 0.9818, 0.3985, 0.98, 0.5577, 0.98, 0.5373, 0.9893, 0.5476, 0.98, 0.5373, 1.0, 0.5374, 0.9893, 0.5476, 1.0, 0.5577, 0.98, 0.5577, 0.9893, 0.5476, 0.6259, 0.9759, 0.6259, 0.9974, 0.6159, 0.9883, 0.9684, 0.9088, 0.9684, 0.8672, 0.9888, 0.8662, 0.9888, 0.9078, 0.5678, 0.9911, 0.5678, 0.9514, 0.5854, 0.9482, 0.5854, 0.9879, 0.9038, 0.8643, 0.9038, 0.8433, 0.9241, 0.8435, 0.9241, 0.8645, 0.2296, 0.9589, 0.2296, 0.9986, 0.2107, 0.9962, 0.2107, 0.9565, 0.1066, 0.9893, 0.1066, 0.9479, 0.1273, 0.9492, 0.1273, 0.9906, 0.6056, 0.9976, 0.6056, 0.976, 0.6159, 0.9883, 0.6056, 0.976, 0.6259, 0.9759, 0.6159, 0.9883, 0.6259, 0.9974, 0.6056, 0.9976, 0.6159, 0.9883, 1.0, 0.5169, 1.0, 0.5373, 0.9893, 0.5271, 0.2854, 0.9567, 0.2854, 0.9818, 0.2657, 0.9828, 0.2657, 0.9577, 0.9974, 0.193, 0.9974, 0.2186, 0.9782, 0.2187, 0.9782, 0.1931, 0.9782, 0.3034, 0.9782, 0.2831, 0.998, 0.2827, 0.998, 0.303, 0.06853, 0.9567, 0.06853, 0.9823, 0.04854, 0.9822, 0.04854, 0.9565, 0.3248, 0.9579, 0.3248, 0.9828, 0.3051, 0.9816, 0.3051, 0.9567, 0.98, 0.5373, 0.98, 0.5169, 0.9893, 0.5271, 0.98, 0.5169, 1.0, 0.5169, 0.9893, 0.5271, 1.0, 0.5373, 0.98, 0.5373, 0.9893, 0.5271, 0.4602, 0.9064, 0.5041, 0.9069, 0.4837, 0.928, 0.2206, 0.5343, 0.2206, 0.7899, 0.1763, 0.7901, 0.1763, 0.5345, 0.749, 0.6595, 0.749, 0.4052, 0.7934, 0.4052, 0.7934, 0.6595, 0.1755, 0.9414, 0.1312, 0.9415, 0.1312, 0.8971, 0.1755, 0.8969, 0.8363, 0.115, 0.8363, 0.3692, 0.7924, 0.37, 0.7924, 0.1158, 0.265, 0.5345, 0.265, 0.7893, 0.2206, 0.7891, 0.2206, 0.5343, 0.5041, 0.9513, 0.4602, 0.9507, 0.4837, 0.928, 0.4602, 0.9507, 0.4602, 0.9064, 0.4837, 0.928, 0.5041, 0.9069, 0.5041, 0.9513, 0.4837, 0.928, 0.1755, 0.471, 0.1535, 0.4703, 0.1664, 0.4605, 0.1535, 0.5322, 0.1535, 0.4703, 0.1755, 0.471, 0.1755, 0.5328, 0.9829, 0.4052, 0.9829, 0.459, 0.963, 0.4608, 0.963, 0.407, 0.4448, 0.9797, 0.4448, 0.9999, 0.4251, 0.998, 0.4251, 0.9778, 0.9816, 0.7317, 0.9816, 0.7859, 0.9614, 0.7858, 0.9614, 0.7316, 0.1754, 0.5328, 0.1754, 0.5944, 0.1535, 0.5952, 0.1535, 0.5337, 0.9782, 0.2187, 0.9974, 0.2215, 0.9834, 0.2318, 0.9974, 0.2215, 0.9974, 0.2412, 0.9834, 0.2318, 0.9614, 0.7858, 0.9816, 0.7859, 0.9714, 0.799, 0.9624, 0.1049, 0.9813, 0.105, 0.9708, 0.1127, 0.9813, 0.0519, 0.9813, 0.105, 0.9624, 0.1049, 0.9624, 0.05179, 0.97, 0.05009, 0.97, 0.001221, 0.9869, 0.0, 0.9869, 0.04886, 0.9972, 0.5582, 0.9972, 0.5761, 0.98, 0.5757, 0.98, 0.5577, 0.968, 0.9767, 0.968, 0.928, 0.9852, 0.9282, 0.9852, 0.9769, 0.9681, 0.6525, 0.9681, 0.5995, 0.9869, 0.5993, 0.9869, 0.6523, 0.998, 0.799, 0.998, 0.8164, 0.9886, 0.8052, 0.998, 0.8164, 0.9809, 0.8173, 0.9886, 0.8052, 0.9852, 0.9282, 0.968, 0.928, 0.9768, 0.9175, 0.8976, 0.37, 0.8976, 0.3947, 0.8839, 0.3821, 0.9384, 0.5984, 0.9384, 0.4053, 0.963, 0.4052, 0.963, 0.5983, 0.5264, 0.6318, 0.5264, 0.8247, 0.5019, 0.8246, 0.5019, 0.6318, 0.8732, 0.3702, 0.8732, 0.3948, 0.8487, 0.3946, 0.8487, 0.37, 0.9539, 0.3077, 0.9539, 0.1154, 0.9782, 0.115, 0.9782, 0.3073, 0.9614, 0.6597, 0.9614, 0.8523, 0.9369, 0.8521, 0.9369, 0.6595, 0.9369, 0.8521, 0.9614, 0.8523, 0.9479, 0.8662, 0.5019, 0.8246, 0.5264, 0.8247, 0.514, 0.8384, 0.8976, 0.3947, 0.8732, 0.3948, 0.8839, 0.3821, 0.7483, 0.3712, 0.7783, 0.3726, 0.7653, 0.3864, 0.8901, 0.9319, 0.8901, 0.9825, 0.859, 0.983, 0.859, 0.9324, 0.3565, 0.8974, 0.3565, 0.9486, 0.3255, 0.9474, 0.3255, 0.8962, 0.6744, 0.3724, 0.7049, 0.3711, 0.7049, 0.4021, 0.6744, 0.4034, 0.9366, 0.6506, 0.9366, 0.5996, 0.9681, 0.5993, 0.9681, 0.6503, 0.9369, 0.9685, 0.9369, 0.9175, 0.968, 0.918, 0.968, 0.969, 0.7783, 0.4038, 0.7483, 0.4024, 0.7653, 0.3864, 0.7483, 0.4024, 0.7483, 0.3712, 0.7653, 0.3864, 0.7783, 0.3726, 0.7783, 0.4038, 0.7653, 0.3864, 0.9001, 0.5496, 0.9384, 0.5474, 0.9086, 0.5721, 0.9384, 0.4052, 0.9384, 0.5474, 0.9001, 0.5496, 0.9001, 0.4074, 0.1752, 0.1768, 0.1752, 0.3193, 0.1386, 0.3213, 0.1386, 0.1787, 0.5857, 0.931, 0.6296, 0.9314, 0.6296, 0.9759, 0.5857, 0.9755, 0.9209, 0.1165, 0.9209, 0.259, 0.881, 0.2575, 0.881, 0.115, 0.5857, 0.9281, 0.5857, 0.7865, 0.6243, 0.7894, 0.6243, 0.931, 0.3654, 0.9281, 0.4097, 0.9279, 0.3896, 0.9556, 0.4097, 0.9279, 0.4097, 0.9724, 0.3896, 0.9556, 0.881, 0.2575, 0.9209, 0.259, 0.8834, 0.2846, 0.7962, 0.7035, 0.749, 0.7022, 0.7736, 0.6595, 0.749, 0.8259, 0.749, 0.7022, 0.7962, 0.7035, 0.7962, 0.8272, 0.4534, 0.7997, 0.4534, 0.6772, 0.5019, 0.6806, 0.5019, 0.8031, 0.8787, 0.06088, 0.9314, 0.06041, 0.9314, 0.1139, 0.8787, 0.1143, 0.881, 0.115, 0.881, 0.2372, 0.8363, 0.242, 0.8363, 0.1197, 0.5325, 0.8019, 0.5316, 0.6781, 0.5783, 0.6773, 0.5792, 0.8012, 0.5783, 0.6773, 0.5316, 0.6781, 0.5792, 0.6356, 0.5019, 0.6806, 0.4534, 0.6772, 0.4879, 0.6318, 0.8363, 0.242, 0.881, 0.2372, 0.8448, 0.2795, 0.8237, 0.3952, 0.8237, 0.37, 0.8353, 0.3823, 0.7756, 0.9658, 0.7756, 0.8272, 0.7962, 0.8279, 0.7962, 0.9664, 0.05772, 0.7394, 0.05772, 0.6021, 0.07731, 0.5998, 0.07731, 0.737, 0.7934, 0.6256, 0.8184, 0.6253, 0.8184, 0.6503, 0.7934, 0.6506, 0.1535, 0.4589, 0.1535, 0.3213, 0.1752, 0.3229, 0.1752, 0.4605, 0.3645, 0.7396, 0.3645, 0.6009, 0.3853, 0.6007, 0.3853, 0.7394, 0.8487, 0.37, 0.8487, 0.3951, 0.8353, 0.3823, 0.8487, 0.3951, 0.8237, 0.3952, 0.8353, 0.3823, 0.8237, 0.37, 0.8487, 0.37, 0.8353, 0.3823, 0.8573, 0.2795, 0.8784, 0.2795, 0.868, 0.2899, 0.6404, 0.8304, 0.6404, 0.8656, 0.6243, 0.8654, 0.6243, 0.8302, 0.6396, 0.8656, 0.6396, 0.9006, 0.6243, 0.9024, 0.6243, 0.8674, 0.8573, 0.3008, 0.8363, 0.301, 0.8363, 0.2797, 0.8573, 0.2795, 0.7663, 0.8285, 0.7663, 0.8636, 0.749, 0.8622, 0.749, 0.8272, 0.03224, 0.9918, 0.03224, 0.9565, 0.04854, 0.9568, 0.04854, 0.9921, 0.8784, 0.3009, 0.8573, 0.3009, 0.868, 0.2899, 0.8573, 0.3009, 0.8573, 0.2795, 0.868, 0.2899, 0.8784, 0.2795, 0.8784, 0.3009, 0.868, 0.2899])
me_cube_001.materials.append(mat_material)
me_cube_001.use_remesh_preserve_volume = False
me_cube_001.use_remesh_preserve_attributes = False
me_cube_001.use_mirror_vertex_groups = False
me_cube_001.update()
me_icosphere = bpy.data.meshes.new('Icosphere')
me_icosphere.from_pydata([(-0.7424, -1.436, -0.7959), (-0.7875, 0.1311, -0.1634), (-0.5274, -1.772, -0.4963), (0.4117, -2.075, -0.8908), (-1.523, -0.7259, -0.4235), (2.281, -1.481, -0.8943), (1.01, -1.575, -1.258), (2.406, -0.7551, -0.6424), (0.3951, 0.2203, -0.03375), (-1.349, 0.7166, -1.098), (2.028, 0.7379, -0.3196), (1.409, -1.523, -0.2052), (2.73, 0.571, -1.045), (1.105, 1.885, -1.05), (0.549, -1.807, -0.2844), (-1.326, -0.1911, -1.114), (1.746, -1.668, -0.6588), (-1.328, -0.6015, -0.8746), (2.28, -0.6205, -0.3934), (2.631, 0.3003, -0.4163), (2.413, 1.442, -0.3692), (2.021, 1.651, -0.4553), (-0.3697, -0.8911, -0.1259), (1.125, 2.12, -0.2685), (1.472, 2.132, -0.9289), (-1.537, 0.8958, -0.4249), (1.595, 0.8395, -0.1711), (-1.723, 0.3403, -0.3989), (-0.8741, 1.506, -1.191), (0.05022, 2.16, -0.6723), (0.05688, 1.86, -0.9715), (0.3636, 0.5216, -1.432), (-1.039, 0.5076, -1.296), (1.974, 1.793, -1.139), (-1.566, 0.8683, -0.7578), (2.518, 1.679, -0.7987), (-0.177, 2.083, -0.2475), (1.432, 2.219, -0.6919), (1.499, 1.365, -1.282), (2.794, 1.417, -0.7667), (0.5241, 1.727, -0.2164), (0.5468, 2.205, -0.4262), (-0.6044, 1.064, -0.1748), (-1.006, 1.612, -0.924), (0.0817, -0.3571, -1.414), (-0.5484, -1.38, -1.27), (2.835, 0.3572, -0.7054), (-0.408, -1.484, -0.1853), (1.857, -1.124, -1.266), (0.22, -1.843, -1.133), (-0.7141, -1.262, -0.4054), (0.3485, -1.994, -0.5154), (1.997, -1.184, -0.3877), (2.712, -0.7374, -1.051), (1.175, -0.9142, -0.1213), (-0.4695, 1.957, -0.2573), (0.4311, 2.226, -0.9217), (-0.7328, 1.872, -0.6687)], [], [(34, 27, 25), (5, 7, 16), (11, 22, 47), (51, 2, 3), (17, 15, 45), (3, 49, 6), (52, 16, 7), (18, 19, 10), (1, 8, 42), (14, 11, 47), (22, 50, 47), (4, 22, 1), (47, 2, 14), (2, 47, 50), (50, 0, 2), (3, 2, 0), (48, 53, 5), (4, 0, 50), (22, 4, 50), (15, 17, 34), (48, 6, 44), (14, 51, 16), (44, 38, 48), (36, 41, 29), (14, 2, 51), (3, 16, 51), (45, 15, 44), (6, 49, 45), (22, 11, 54), (16, 11, 14), (52, 18, 54), (54, 11, 52), (40, 23, 41), (48, 12, 53), (20, 26, 10), (24, 37, 33), (11, 16, 52), (31, 32, 28), (43, 28, 34), (31, 38, 44), (9, 32, 15), (4, 17, 0), (16, 48, 5), (43, 30, 28), (6, 16, 3), (9, 15, 34), (5, 53, 7), (40, 36, 42), (17, 4, 34), (39, 35, 21), (55, 25, 42), (19, 46, 39), (56, 30, 29), (28, 9, 34), (41, 36, 40), (6, 48, 16), (23, 37, 41), (7, 18, 52), (46, 53, 12), (19, 7, 46), (55, 36, 57), (10, 19, 20), (31, 28, 38), (25, 55, 34), (19, 18, 7), (42, 36, 55), (45, 0, 17), (34, 57, 43), (33, 39, 12), (56, 24, 13), (37, 35, 33), (39, 33, 35), (56, 29, 37), (53, 46, 7), (57, 29, 30), (40, 42, 8), (20, 21, 26), (12, 39, 46), (21, 35, 37), (20, 19, 39), (10, 26, 18), (38, 12, 48), (32, 9, 28), (31, 44, 32), (23, 21, 37), (38, 13, 33), (28, 30, 38), (38, 30, 13), (30, 56, 13), (41, 37, 29), (57, 30, 43), (24, 56, 37), (33, 13, 24), (26, 21, 23), (57, 36, 29), (57, 34, 55), (45, 49, 0), (33, 12, 38), (26, 23, 40), (26, 40, 8), (21, 20, 39), (8, 1, 22), (45, 44, 6), (49, 3, 0), (25, 1, 42), (27, 4, 1), (1, 25, 27), (15, 32, 44), (4, 27, 34), (26, 54, 18), (8, 54, 26), (22, 54, 8)])
_uv = me_icosphere.uv_layers.new(name='UVMap')
_uv.uv.foreach_set('vector', [0.701, 0.6954, 0.7503, 0.6338, 0.7421, 0.7013, 0.1322, 0.6441, 0.1724, 0.5586, 0.1724, 0.7056, 0.9327, 0.4651, 0.9286, 0.2186, 1.0, 0.2385, 0.5621, 0.8356, 0.5569, 0.7178, 0.6097, 0.845, 0.01111, 0.3759, 0.007797, 0.3255, 0.1101, 0.4778, 0.2354, 0.5586, 0.2089, 0.5324, 0.3051, 0.495, 0.2845, 0.6298, 0.3115, 0.5586, 0.3115, 0.6806, 0.791, 0.5355, 0.6682, 0.5408, 0.6407, 0.4479, 0.8243, 0.1245, 0.7674, 0.2672, 0.7068, 0.1085, 1.0, 0.3704, 0.9327, 0.4651, 1.0, 0.2385, 0.9286, 0.2186, 0.9851, 0.1914, 1.0, 0.2385, 0.9537, 0.06897, 0.9286, 0.2186, 0.8243, 0.1245, 0.5134, 0.7241, 0.5569, 0.7178, 0.5301, 0.8553, 0.5569, 0.7178, 0.5134, 0.7241, 0.5371, 0.6771, 0.5371, 0.6771, 0.5883, 0.6781, 0.5569, 0.7178, 0.6097, 0.845, 0.5569, 0.7178, 0.5883, 0.6781, 0.4079, 0.4322, 0.5134, 0.3749, 0.4647, 0.4718, 0.531, 0.5567, 0.5883, 0.6781, 0.5371, 0.6771, 0.9286, 0.2186, 0.9537, 0.06897, 0.9851, 0.1914, 0.6714, 0.622, 0.7058, 0.5855, 0.701, 0.6954, 0.4079, 0.4322, 0.3051, 0.495, 0.1821, 0.3434, 0.5301, 0.8553, 0.5621, 0.8356, 0.5724, 1.0, 0.1821, 0.3434, 0.3498, 0.1108, 0.4079, 0.4322, 0.864, 0.5567, 0.8332, 0.6421, 0.81, 0.586, 0.5301, 0.8553, 0.5569, 0.7178, 0.5621, 0.8356, 0.6097, 0.845, 0.5724, 1.0, 0.5621, 0.8356, 0.1101, 0.4778, 0.007797, 0.3255, 0.1821, 0.3434, 0.3051, 0.495, 0.2089, 0.5324, 0.1101, 0.4778, 0.9286, 0.2186, 0.9327, 0.4651, 0.8703, 0.4109, 0.5724, 1.0, 0.5143, 0.9542, 0.5301, 0.8553, 0.8688, 0.5238, 0.791, 0.5355, 0.8703, 0.4109, 0.8703, 0.4109, 0.9327, 0.4651, 0.8688, 0.5238, 0.5837, 0.2207, 0.5134, 0.2788, 0.5257, 0.2037, 0.4079, 0.4322, 0.5085, 0.2047, 0.5134, 0.3749, 0.5421, 0.4665, 0.6464, 0.3901, 0.6407, 0.4479, 0.7729, 0.7643, 0.7964, 0.7529, 0.7614, 0.843, 0.9327, 0.4651, 0.935, 0.5129, 0.8688, 0.5238, 0.2123, 0.228, 0.03868, 0.2354, 0.05427, 0.1036, 0.6763, 0.8149, 0.6456, 0.8172, 0.701, 0.6954, 0.2123, 0.228, 0.3498, 0.1108, 0.1821, 0.3434, 0.0, 0.2075, 0.03868, 0.2354, 0.007797, 0.3255, 0.531, 0.5567, 0.5842, 0.5755, 0.5883, 0.6781, 0.213, 0.6009, 0.2648, 0.5586, 0.2648, 0.6378, 0.6763, 0.8149, 0.6764, 0.9376, 0.6456, 0.8172, 0.6456, 0.9019, 0.5724, 1.0, 0.6097, 0.845, 0.6625, 0.7015, 0.6714, 0.622, 0.701, 0.6954, 0.06788, 0.5586, 0.07159, 0.6555, 0.03405, 0.6537, 0.5837, 0.2207, 0.5693, 0.1192, 0.7068, 0.1085, 0.7058, 0.5855, 0.7614, 0.5567, 0.701, 0.6954, 0.817, 0.9558, 0.8027, 0.9108, 0.8467, 0.8473, 0.5956, 0.08813, 0.7627, 2.958e-06, 0.7068, 0.1085, 0.0, 0.7917, 0.02709, 0.7988, 0.03696, 0.9371, 0.3429, 0.5586, 0.3429, 0.6273, 0.3115, 0.5977, 0.6456, 0.8172, 0.6625, 0.7015, 0.701, 0.6954, 0.5257, 0.2037, 0.5693, 0.1192, 0.5837, 0.2207, 0.07159, 0.5774, 0.1322, 0.5586, 0.1322, 0.6594, 0.8518, 0.7149, 0.7964, 0.7529, 0.8332, 0.6421, 0.801, 0.5567, 0.791, 0.5355, 0.8688, 0.5238, 0.02709, 0.7988, 0.07159, 0.6555, 0.07159, 0.8263, 0.0, 0.7917, 0.03405, 0.6537, 0.02709, 0.7988, 0.7593, 0.8982, 0.7614, 0.9372, 0.7072, 0.8647, 0.6407, 0.4479, 0.6682, 0.5408, 0.5421, 0.4665, 0.2123, 0.228, 0.05427, 0.1036, 0.3498, 0.1108, 0.7421, 0.7013, 0.7593, 0.8982, 0.701, 0.6954, 0.0, 0.7917, 0.00913, 0.6716, 0.03405, 0.6537, 0.7068, 0.1085, 0.5693, 0.1192, 0.5956, 0.08813, 0.6456, 0.6989, 0.5883, 0.6781, 0.5842, 0.5755, 0.701, 0.6954, 0.7072, 0.8647, 0.6763, 0.8149, 0.4072, 0.05097, 0.5134, 0.09111, 0.5085, 0.2047, 0.2142, 0.0, 0.3441, 0.00704, 0.2991, 0.04249, 0.7964, 0.7529, 0.8027, 0.9108, 0.7614, 0.843, 0.5134, 0.09111, 0.4072, 0.05097, 0.4774, 0.05889, 0.7758, 0.6326, 0.81, 0.586, 0.7964, 0.7529, 0.07159, 0.6555, 0.02709, 0.7988, 0.03405, 0.6537, 0.213, 0.6599, 0.1724, 0.56, 0.213, 0.5586, 0.5837, 0.2207, 0.7068, 0.1085, 0.7674, 0.2672, 0.5421, 0.4665, 0.5327, 0.4093, 0.6464, 0.3901, 0.07159, 0.8263, 0.03696, 0.9371, 0.02709, 0.7988, 0.8467, 0.8473, 0.8027, 0.9108, 0.7964, 0.7529, 0.5421, 0.4665, 0.6682, 0.5408, 0.5287, 0.5148, 0.6407, 0.4479, 0.6464, 0.3901, 0.791, 0.5355, 0.3498, 0.1108, 0.5085, 0.2047, 0.4079, 0.4322, 0.03868, 0.2354, 0.0, 0.2075, 0.05427, 0.1036, 0.2123, 0.228, 0.1821, 0.3434, 0.03868, 0.2354, 0.8518, 0.7149, 0.8467, 0.8473, 0.7964, 0.7529, 0.3498, 0.1108, 0.2991, 0.04249, 0.4072, 0.05097, 0.05427, 0.1036, 0.1694, 0.0502, 0.3498, 0.1108, 0.3498, 0.1108, 0.1694, 0.0502, 0.2991, 0.04249, 0.1694, 0.0502, 0.2142, 0.0, 0.2991, 0.04249, 0.8332, 0.6421, 0.7964, 0.7529, 0.81, 0.586, 0.7072, 0.8647, 0.6764, 0.9376, 0.6763, 0.8149, 0.7729, 0.7643, 0.7758, 0.6326, 0.7964, 0.7529, 0.4072, 0.05097, 0.2991, 0.04249, 0.3441, 0.00704, 0.6464, 0.3901, 0.5327, 0.4093, 0.5134, 0.2788, 0.7072, 0.8647, 0.7614, 0.9372, 0.7099, 0.9646, 0.7072, 0.8647, 0.701, 0.6954, 0.7593, 0.8982, 0.6456, 0.6989, 0.6359, 0.8121, 0.5883, 0.6781, 0.4072, 0.05097, 0.5085, 0.2047, 0.3498, 0.1108, 0.6464, 0.3901, 0.5134, 0.2788, 0.5837, 0.2207, 0.6464, 0.3901, 0.5837, 0.2207, 0.7674, 0.2672, 0.8467, 0.8473, 0.864, 0.9035, 0.817, 0.9558, 0.7674, 0.2672, 0.8243, 0.1245, 0.9286, 0.2186, 0.1101, 0.4778, 0.1821, 0.3434, 0.3051, 0.495, 0.6359, 0.8121, 0.6097, 0.845, 0.5883, 0.6781, 0.7627, 2.958e-06, 0.8243, 0.1245, 0.7068, 0.1085, 0.8358, 0.0, 0.9537, 0.06897, 0.8243, 0.1245, 0.8243, 0.1245, 0.7627, 2.958e-06, 0.8358, 0.0, 0.007797, 0.3255, 0.03868, 0.2354, 0.1821, 0.3434, 0.2845, 0.7621, 0.2648, 0.6222, 0.2845, 0.5586, 0.6464, 0.3901, 0.8703, 0.4109, 0.791, 0.5355, 0.7674, 0.2672, 0.8703, 0.4109, 0.6464, 0.3901, 0.9286, 0.2186, 0.8703, 0.4109, 0.7674, 0.2672])
me_icosphere.use_remesh_preserve_volume = False
me_icosphere.use_remesh_preserve_attributes = False
me_icosphere.use_mirror_vertex_groups = False
me_icosphere.update()

# ---- objects
ob_cube_001 = bpy.data.objects.new('Cube.001', me_cube_001)
ob_icosphere = bpy.data.objects.new('Icosphere', me_icosphere)

# ---- transforms, parenting, visibility, modifiers, constraints
ob_cube_001.location = (0.0, 0.0, 0.0)
ob_cube_001.lock_rotations_4d = False
ob_cube_001.empty_display_type = 'ARROWS'
ob_cube_001.lineart.crease_threshold = 0.0
ob_icosphere.location = (0.0, 0.0, 0.0)
ob_icosphere.lineart.crease_threshold = 0.0

# ---- collection membership
col_collection.objects.link(ob_cube_001)
col_collection.objects.link(ob_icosphere)

# ---- scene / render settings (as saved in the file)
scene.frame_start = 1; scene.frame_end = 250; scene.frame_set(1)
scene.render.engine = 'BLENDER_EEVEE_NEXT'
scene.cycles.use_denoising = False
scene.cycles.samples = 128
scene.cycles.sampling_pattern = 'TABULATED_SOBOL'
scene.cycles.use_adaptive_sampling = False
scene.cycles.use_light_tree = False
scene.view_settings.view_transform = 'Filmic'
bpy.context.view_layer.update()

# ---- added for rendering (the .blend has no active camera and no usable light): camera, sun
cam_auto = bpy.data.cameras.new('AutoCamera')
cam_auto.lens = 50.0
cam_auto.sensor_width = 36.0
cam_auto.clip_end = 1000.0
ob_auto_camera = bpy.data.objects.new('AutoCamera', cam_auto)
scene.collection.objects.link(ob_auto_camera)
ob_auto_camera.location = (7.16482, -7.85497, 5.56824)
ob_auto_camera.rotation_euler = (1.09748, -7.21219e-08, 0.694738)
scene.camera = ob_auto_camera
light_auto_sun = bpy.data.lights.new('AutoSun', 'SUN')
light_auto_sun.energy = 3.0
light_auto_sun.angle = 0.0523599
ob_auto_sun = bpy.data.objects.new('AutoSun', light_auto_sun)
scene.collection.objects.link(ob_auto_sun)
ob_auto_sun.rotation_euler = (0.872665, 0.174533, 0.523599)
bpy.context.view_layer.update()
